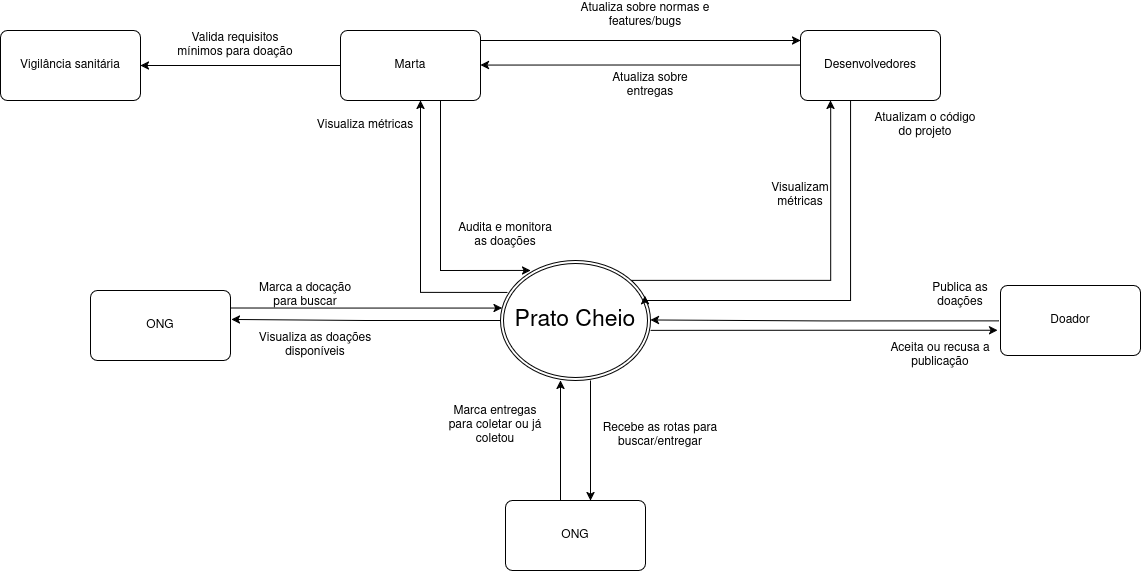

The diagram above was exported from draw.io. Its source (the exported page's mxGraphModel, read from the mxfile embedded in the PNG):
<mxGraphModel dx="1323" dy="1842" grid="1" gridSize="10" guides="1" tooltips="1" connect="1" arrows="1" fold="1" page="1" pageScale="1" pageWidth="850" pageHeight="1100" math="0" shadow="0">
  <root>
    <mxCell id="0" />
    <mxCell id="1" parent="0" />
    <mxCell id="-UkeAx-5iJMo_7DE_IR1-5" edge="1" parent="1" source="-UkeAx-5iJMo_7DE_IR1-2" style="edgeStyle=orthogonalEdgeStyle;rounded=0;orthogonalLoop=1;jettySize=auto;html=1;exitX=1;exitY=0.25;exitDx=0;exitDy=0;" target="-UkeAx-5iJMo_7DE_IR1-4">
      <mxGeometry relative="1" as="geometry">
        <Array as="points">
          <mxPoint x="340" y="208" />
          <mxPoint x="340" y="208" />
        </Array>
      </mxGeometry>
    </mxCell>
    <mxCell id="-UkeAx-5iJMo_7DE_IR1-2" parent="1" style="rounded=1;arcSize=10;whiteSpace=wrap;html=1;align=center;" value="ONG" vertex="1">
      <mxGeometry height="70" width="140" x="90" y="190" as="geometry" />
    </mxCell>
    <mxCell id="-UkeAx-5iJMo_7DE_IR1-10" edge="1" parent="1" style="edgeStyle=orthogonalEdgeStyle;rounded=0;orthogonalLoop=1;jettySize=auto;html=1;">
      <mxGeometry relative="1" as="geometry">
        <mxPoint x="590" y="280" as="sourcePoint" />
        <mxPoint x="590" y="400" as="targetPoint" />
      </mxGeometry>
    </mxCell>
    <mxCell id="-UkeAx-5iJMo_7DE_IR1-36" edge="1" parent="1" source="-UkeAx-5iJMo_7DE_IR1-4" style="edgeStyle=orthogonalEdgeStyle;rounded=0;orthogonalLoop=1;jettySize=auto;html=1;" target="-UkeAx-5iJMo_7DE_IR1-28">
      <mxGeometry relative="1" as="geometry">
        <Array as="points">
          <mxPoint x="830" y="180" />
        </Array>
      </mxGeometry>
    </mxCell>
    <mxCell id="-UkeAx-5iJMo_7DE_IR1-4" parent="1" style="ellipse;shape=doubleEllipse;margin=3;whiteSpace=wrap;html=1;align=center;fontSize=23;" value="Prato Cheio" vertex="1">
      <mxGeometry height="120" width="150" x="500" y="160" as="geometry" />
    </mxCell>
    <mxCell id="-UkeAx-5iJMo_7DE_IR1-6" parent="1" style="text;html=1;whiteSpace=wrap;strokeColor=none;fillColor=none;align=center;verticalAlign=middle;rounded=0;" value="Marca a docação para buscar" vertex="1">
      <mxGeometry height="30" width="110" x="250" y="180" as="geometry" />
    </mxCell>
    <mxCell id="-UkeAx-5iJMo_7DE_IR1-7" edge="1" parent="1" source="-UkeAx-5iJMo_7DE_IR1-4" style="edgeStyle=orthogonalEdgeStyle;rounded=0;orthogonalLoop=1;jettySize=auto;html=1;entryX=1.007;entryY=0.414;entryDx=0;entryDy=0;entryPerimeter=0;" target="-UkeAx-5iJMo_7DE_IR1-2">
      <mxGeometry relative="1" as="geometry" />
    </mxCell>
    <mxCell id="-UkeAx-5iJMo_7DE_IR1-8" parent="1" style="text;html=1;whiteSpace=wrap;strokeColor=none;fillColor=none;align=center;verticalAlign=middle;rounded=0;" value="Visualiza as doações disponíveis" vertex="1">
      <mxGeometry height="30" width="150" x="240" y="230" as="geometry" />
    </mxCell>
    <mxCell id="-UkeAx-5iJMo_7DE_IR1-9" parent="1" style="rounded=1;arcSize=10;whiteSpace=wrap;html=1;align=center;" value="ONG" vertex="1">
      <mxGeometry height="70" width="140" x="505" y="400" as="geometry" />
    </mxCell>
    <mxCell id="-UkeAx-5iJMo_7DE_IR1-11" parent="1" style="text;html=1;whiteSpace=wrap;strokeColor=none;fillColor=none;align=center;verticalAlign=middle;rounded=0;" value="Recebe as rotas para buscar/entregar" vertex="1">
      <mxGeometry height="30" width="120" x="600" y="320" as="geometry" />
    </mxCell>
    <mxCell id="-UkeAx-5iJMo_7DE_IR1-12" edge="1" parent="1" style="edgeStyle=orthogonalEdgeStyle;rounded=0;orthogonalLoop=1;jettySize=auto;html=1;startArrow=classic;startFill=1;endArrow=none;endFill=0;">
      <mxGeometry relative="1" as="geometry">
        <mxPoint x="560" y="280" as="sourcePoint" />
        <mxPoint x="560" y="400" as="targetPoint" />
      </mxGeometry>
    </mxCell>
    <mxCell id="-UkeAx-5iJMo_7DE_IR1-13" parent="1" style="text;html=1;whiteSpace=wrap;strokeColor=none;fillColor=none;align=center;verticalAlign=middle;rounded=0;" value="Marca entregas para coletar ou já coletou" vertex="1">
      <mxGeometry height="30" width="110" x="440" y="310" as="geometry" />
    </mxCell>
    <mxCell id="-UkeAx-5iJMo_7DE_IR1-15" edge="1" parent="1" style="edgeStyle=orthogonalEdgeStyle;rounded=0;orthogonalLoop=1;jettySize=auto;html=1;exitX=-0.013;exitY=0.37;exitDx=0;exitDy=0;exitPerimeter=0;">
      <mxGeometry relative="1" as="geometry">
        <mxPoint x="998.1800000000001" y="220.36999999999986" as="sourcePoint" />
        <mxPoint x="650" y="219.47" as="targetPoint" />
      </mxGeometry>
    </mxCell>
    <mxCell id="-UkeAx-5iJMo_7DE_IR1-14" parent="1" style="rounded=1;arcSize=10;whiteSpace=wrap;html=1;align=center;" value="Doador" vertex="1">
      <mxGeometry height="70" width="140" x="1000" y="185" as="geometry" />
    </mxCell>
    <mxCell id="-UkeAx-5iJMo_7DE_IR1-17" parent="1" style="text;html=1;whiteSpace=wrap;strokeColor=none;fillColor=none;align=center;verticalAlign=middle;rounded=0;" value="Publica as doações" vertex="1">
      <mxGeometry height="30" width="60" x="930" y="180" as="geometry" />
    </mxCell>
    <mxCell id="-UkeAx-5iJMo_7DE_IR1-18" edge="1" parent="1" source="-UkeAx-5iJMo_7DE_IR1-14" style="edgeStyle=orthogonalEdgeStyle;rounded=0;orthogonalLoop=1;jettySize=auto;html=1;endArrow=none;endFill=0;startArrow=classic;startFill=1;exitX=-0.021;exitY=0.641;exitDx=0;exitDy=0;exitPerimeter=0;">
      <mxGeometry relative="1" as="geometry">
        <mxPoint x="990" y="230" as="sourcePoint" />
        <mxPoint x="650" y="230" as="targetPoint" />
      </mxGeometry>
    </mxCell>
    <mxCell id="-UkeAx-5iJMo_7DE_IR1-19" parent="1" style="text;html=1;whiteSpace=wrap;strokeColor=none;fillColor=none;align=center;verticalAlign=middle;rounded=0;" value="Aceita ou recusa a publicação" vertex="1">
      <mxGeometry height="30" width="120" x="880" y="240" as="geometry" />
    </mxCell>
    <mxCell id="-UkeAx-5iJMo_7DE_IR1-26" edge="1" parent="1" source="-UkeAx-5iJMo_7DE_IR1-20" style="edgeStyle=orthogonalEdgeStyle;rounded=0;orthogonalLoop=1;jettySize=auto;html=1;" target="-UkeAx-5iJMo_7DE_IR1-25">
      <mxGeometry relative="1" as="geometry" />
    </mxCell>
    <mxCell id="-UkeAx-5iJMo_7DE_IR1-29" edge="1" parent="1" source="-UkeAx-5iJMo_7DE_IR1-20" style="edgeStyle=orthogonalEdgeStyle;rounded=0;orthogonalLoop=1;jettySize=auto;html=1;" target="-UkeAx-5iJMo_7DE_IR1-28">
      <mxGeometry relative="1" as="geometry">
        <Array as="points">
          <mxPoint x="640" y="-60" />
          <mxPoint x="640" y="-60" />
        </Array>
      </mxGeometry>
    </mxCell>
    <mxCell id="-UkeAx-5iJMo_7DE_IR1-20" parent="1" style="rounded=1;arcSize=10;whiteSpace=wrap;html=1;align=center;" value="Marta" vertex="1">
      <mxGeometry height="70" width="140" x="340" y="-70" as="geometry" />
    </mxCell>
    <mxCell id="-UkeAx-5iJMo_7DE_IR1-21" edge="1" parent="1" source="-UkeAx-5iJMo_7DE_IR1-20" style="edgeStyle=orthogonalEdgeStyle;rounded=0;orthogonalLoop=1;jettySize=auto;html=1;entryX=0.2;entryY=0.083;entryDx=0;entryDy=0;entryPerimeter=0;" target="-UkeAx-5iJMo_7DE_IR1-4">
      <mxGeometry relative="1" as="geometry">
        <Array as="points">
          <mxPoint x="440" y="170" />
        </Array>
      </mxGeometry>
    </mxCell>
    <mxCell id="-UkeAx-5iJMo_7DE_IR1-22" parent="1" style="text;html=1;whiteSpace=wrap;strokeColor=none;fillColor=none;align=center;verticalAlign=middle;rounded=0;" value="Audita e monitora as doações" vertex="1">
      <mxGeometry height="30" width="110" x="450" y="120" as="geometry" />
    </mxCell>
    <mxCell id="-UkeAx-5iJMo_7DE_IR1-23" edge="1" parent="1" source="-UkeAx-5iJMo_7DE_IR1-20" style="edgeStyle=orthogonalEdgeStyle;rounded=0;orthogonalLoop=1;jettySize=auto;html=1;entryX=0.047;entryY=0.267;entryDx=0;entryDy=0;entryPerimeter=0;endArrow=none;endFill=0;startArrow=classic;startFill=1;" target="-UkeAx-5iJMo_7DE_IR1-4">
      <mxGeometry relative="1" as="geometry">
        <Array as="points">
          <mxPoint x="420" y="192" />
        </Array>
      </mxGeometry>
    </mxCell>
    <mxCell id="-UkeAx-5iJMo_7DE_IR1-24" parent="1" style="text;html=1;whiteSpace=wrap;strokeColor=none;fillColor=none;align=center;verticalAlign=middle;rounded=0;" value="Visualiza métricas" vertex="1">
      <mxGeometry height="30" width="110" x="310" y="10" as="geometry" />
    </mxCell>
    <mxCell id="-UkeAx-5iJMo_7DE_IR1-25" parent="1" style="rounded=1;arcSize=10;whiteSpace=wrap;html=1;align=center;" value="Vigilância sanitária" vertex="1">
      <mxGeometry height="70" width="140" y="-70" as="geometry" />
    </mxCell>
    <mxCell id="-UkeAx-5iJMo_7DE_IR1-27" parent="1" style="text;html=1;whiteSpace=wrap;strokeColor=none;fillColor=none;align=center;verticalAlign=middle;rounded=0;" value="Valida requisitos mínimos para doação" vertex="1">
      <mxGeometry height="30" width="130" x="170" y="-70" as="geometry" />
    </mxCell>
    <mxCell id="-UkeAx-5iJMo_7DE_IR1-28" parent="1" style="rounded=1;arcSize=10;whiteSpace=wrap;html=1;align=center;" value="Desenvolvedores" vertex="1">
      <mxGeometry height="70" width="140" x="800" y="-70" as="geometry" />
    </mxCell>
    <mxCell id="-UkeAx-5iJMo_7DE_IR1-30" parent="1" style="text;html=1;whiteSpace=wrap;strokeColor=none;fillColor=none;align=center;verticalAlign=middle;rounded=0;" value="Atualiza sobre normas e features/bugs" vertex="1">
      <mxGeometry height="30" width="170" x="560" y="-100" as="geometry" />
    </mxCell>
    <mxCell id="-UkeAx-5iJMo_7DE_IR1-31" edge="1" parent="1" style="edgeStyle=orthogonalEdgeStyle;rounded=0;orthogonalLoop=1;jettySize=auto;html=1;endArrow=none;endFill=0;startArrow=classic;startFill=1;">
      <mxGeometry relative="1" as="geometry">
        <Array as="points">
          <mxPoint x="640" y="-35.47" />
          <mxPoint x="640" y="-35.47" />
        </Array>
        <mxPoint x="480" y="-35.47" as="sourcePoint" />
        <mxPoint x="800" y="-35.47" as="targetPoint" />
      </mxGeometry>
    </mxCell>
    <mxCell id="-UkeAx-5iJMo_7DE_IR1-32" parent="1" style="text;html=1;whiteSpace=wrap;strokeColor=none;fillColor=none;align=center;verticalAlign=middle;rounded=0;" value="Atualiza sobre entregas" vertex="1">
      <mxGeometry height="30" width="120" x="590" y="-30" as="geometry" />
    </mxCell>
    <mxCell id="-UkeAx-5iJMo_7DE_IR1-33" edge="1" parent="1" source="-UkeAx-5iJMo_7DE_IR1-28" style="edgeStyle=orthogonalEdgeStyle;rounded=0;orthogonalLoop=1;jettySize=auto;html=1;entryX=0.963;entryY=0.293;entryDx=0;entryDy=0;entryPerimeter=0;" target="-UkeAx-5iJMo_7DE_IR1-4">
      <mxGeometry relative="1" as="geometry">
        <Array as="points">
          <mxPoint x="850" y="200" />
          <mxPoint x="644" y="200" />
        </Array>
      </mxGeometry>
    </mxCell>
    <mxCell id="-UkeAx-5iJMo_7DE_IR1-35" parent="1" style="text;html=1;whiteSpace=wrap;strokeColor=none;fillColor=none;align=center;verticalAlign=middle;rounded=0;" value="Atualizam o código do projeto" vertex="1">
      <mxGeometry height="30" width="110" x="870" y="10" as="geometry" />
    </mxCell>
    <mxCell id="-UkeAx-5iJMo_7DE_IR1-37" parent="1" style="text;html=1;whiteSpace=wrap;strokeColor=none;fillColor=none;align=center;verticalAlign=middle;rounded=0;" value="Visualizam métricas" vertex="1">
      <mxGeometry height="30" width="60" x="770" y="80" as="geometry" />
    </mxCell>
  </root>
</mxGraphModel>